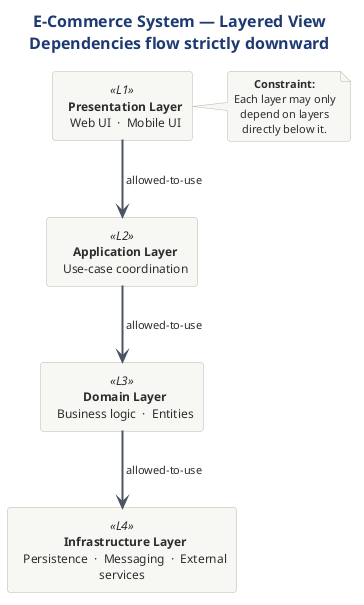

The diagram above was rendered by PlantUML. Its source (embedded in the PNG):
@startuml

title <b>E-Commerce System — Layered View</b>\nDependencies flow strictly downward

!include ../../../../../../tooling/styles/plantuml/structural/component-diagram-style.iuml

rectangle "  **Presentation Layer**  \n  Web UI  ·  Mobile UI  " as PL <<L1>>
rectangle "  **Application Layer**  \n  Use-case coordination  " as AL <<L2>>
rectangle "  **Domain Layer**  \n  Business logic  ·  Entities  " as DL <<L3>>
rectangle "  **Infrastructure Layer**  \n  Persistence  ·  Messaging  ·  External services  " as IL <<L4>>

PL -[#4B5563,bold]down-> AL : " allowed-to-use "
AL -[#4B5563,bold]down-> DL : " allowed-to-use "
DL -[#4B5563,bold]down-> IL : " allowed-to-use "

note right of PL
  <b>Constraint:</b>
  Each layer may only
  depend on layers
  directly below it.
end note
@enduml